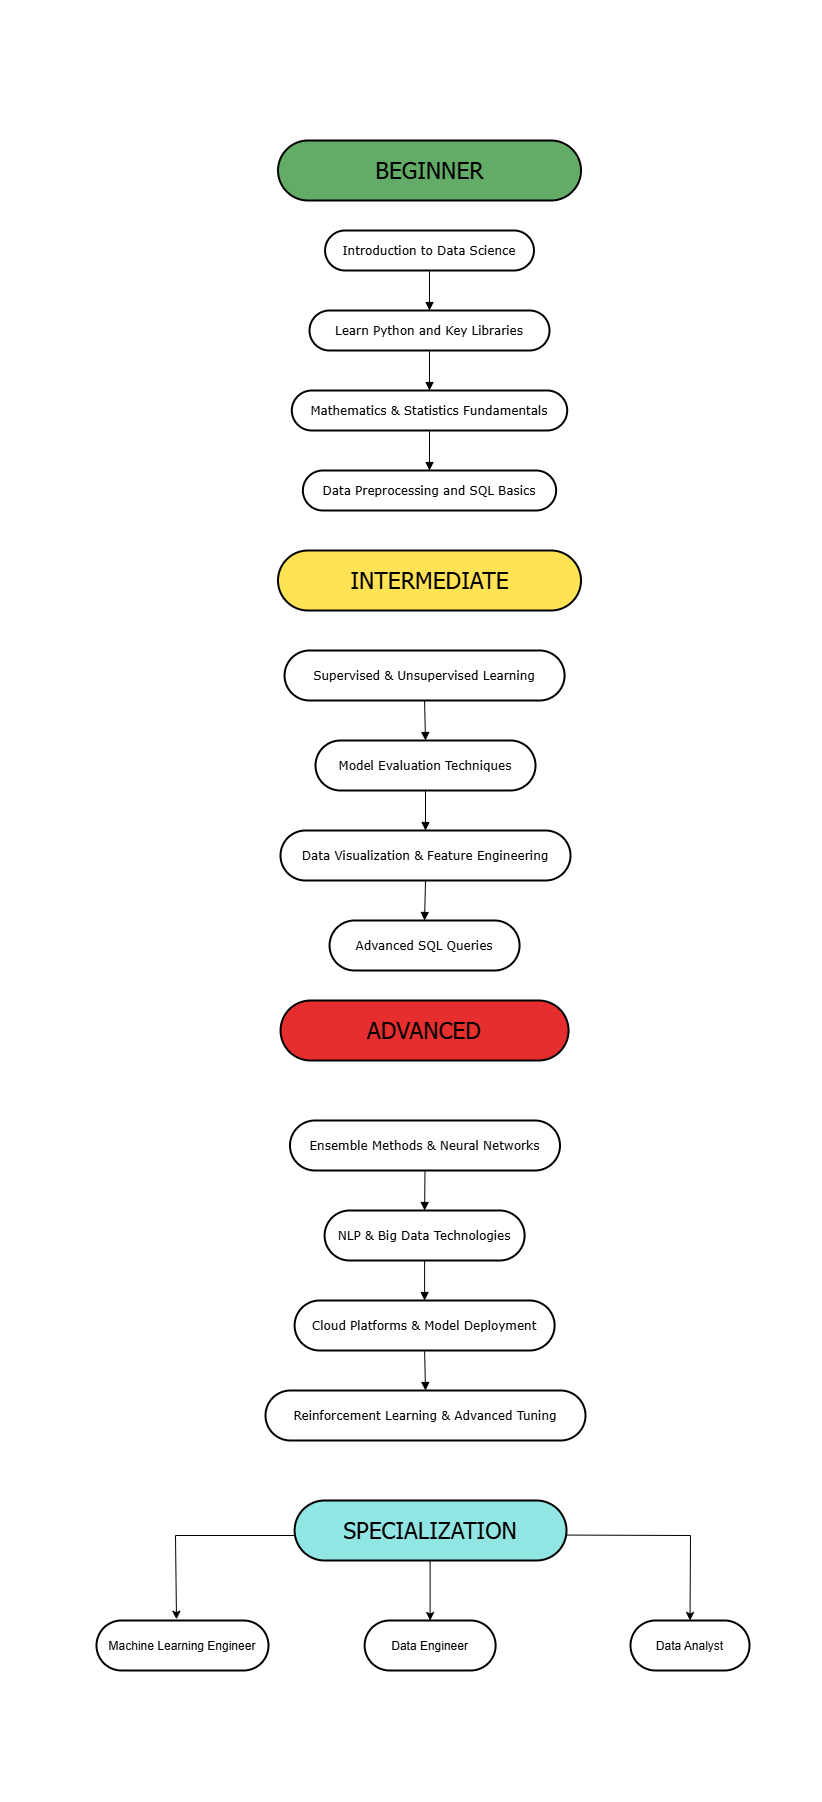

The diagram above was exported from draw.io. Its source (the exported page's mxGraphModel, read from the mxfile embedded in the PNG):
<mxGraphModel dx="1114" dy="600" grid="1" gridSize="10" guides="1" tooltips="1" connect="1" arrows="1" fold="1" page="1" pageScale="1" pageWidth="827" pageHeight="1169" background="#FFFFFF" math="0" shadow="0">
  <root>
    <mxCell id="0" />
    <mxCell id="1" parent="0" />
    <mxCell id="F7uCK5wsivFOOndq486S-2" value="Introduction to Data Science" style="rounded=1;arcSize=50;strokeWidth=2;fontSize=12;fontFamily=Verdana;glass=0;strokeColor=default;align=center;verticalAlign=middle;fontColor=default;fillColor=default;" vertex="1" parent="1">
      <mxGeometry x="328.58" y="230" width="208.87" height="40" as="geometry" />
    </mxCell>
    <mxCell id="F7uCK5wsivFOOndq486S-3" value="Learn Python and Key Libraries" style="rounded=1;arcSize=50;strokeWidth=2;fontSize=12;fontFamily=Verdana;glass=0;strokeColor=default;align=center;verticalAlign=middle;fontColor=default;fillColor=default;" vertex="1" parent="1">
      <mxGeometry x="313.01" y="310" width="240" height="40" as="geometry" />
    </mxCell>
    <mxCell id="F7uCK5wsivFOOndq486S-4" value="Mathematics &amp; Statistics Fundamentals" style="rounded=1;arcSize=50;strokeWidth=2;fontSize=12;fontFamily=Verdana;glass=0;strokeColor=default;align=center;verticalAlign=middle;fontColor=default;fillColor=default;" vertex="1" parent="1">
      <mxGeometry x="295.32" y="390" width="275.37" height="40" as="geometry" />
    </mxCell>
    <mxCell id="F7uCK5wsivFOOndq486S-5" value="Data Preprocessing and SQL Basics" style="rounded=1;arcSize=50;strokeWidth=2;fontSize=12;fontFamily=Verdana;glass=0;strokeColor=default;align=center;verticalAlign=middle;fontColor=default;fillColor=default;" vertex="1" parent="1">
      <mxGeometry x="306.39" y="470" width="253.24" height="40" as="geometry" />
    </mxCell>
    <mxCell id="F7uCK5wsivFOOndq486S-7" value="Supervised &amp; Unsupervised Learning" style="rounded=1;arcSize=50;strokeWidth=2;fontSize=12;fontFamily=Verdana;glass=0;strokeColor=default;align=center;verticalAlign=middle;fontColor=default;fillColor=default;" vertex="1" parent="1">
      <mxGeometry x="288.06" y="650" width="280" height="50" as="geometry" />
    </mxCell>
    <mxCell id="F7uCK5wsivFOOndq486S-8" value="Model Evaluation Techniques" style="rounded=1;arcSize=50;strokeWidth=2;fontSize=12;fontFamily=Verdana;glass=0;strokeColor=default;align=center;verticalAlign=middle;fontColor=default;fillColor=default;" vertex="1" parent="1">
      <mxGeometry x="319" y="740" width="220" height="50" as="geometry" />
    </mxCell>
    <mxCell id="F7uCK5wsivFOOndq486S-9" value="Data Visualization &amp; Feature Engineering" style="rounded=1;arcSize=50;strokeWidth=2;fontSize=12;fontFamily=Verdana;glass=0;strokeColor=default;align=center;verticalAlign=middle;fontColor=default;fillColor=default;" vertex="1" parent="1">
      <mxGeometry x="284" y="830" width="290" height="50" as="geometry" />
    </mxCell>
    <mxCell id="F7uCK5wsivFOOndq486S-10" value="Advanced SQL Queries" style="rounded=1;arcSize=50;strokeWidth=2;fontSize=12;fontFamily=Verdana;glass=0;strokeColor=default;align=center;verticalAlign=middle;fontColor=default;fillColor=default;" vertex="1" parent="1">
      <mxGeometry x="333.06" y="920" width="190" height="50" as="geometry" />
    </mxCell>
    <mxCell id="F7uCK5wsivFOOndq486S-12" value="Ensemble Methods &amp; Neural Networks" style="rounded=1;arcSize=50;strokeWidth=2;fontFamily=Verdana;glass=0;strokeColor=default;align=center;verticalAlign=middle;fontSize=12;fontColor=default;fillColor=default;" vertex="1" parent="1">
      <mxGeometry x="293.49" y="1120" width="270" height="50" as="geometry" />
    </mxCell>
    <mxCell id="F7uCK5wsivFOOndq486S-13" value="NLP &amp; Big Data Technologies" style="rounded=1;arcSize=50;strokeWidth=2;fontFamily=Verdana;glass=0;strokeColor=default;align=center;verticalAlign=middle;fontSize=12;fontColor=default;fillColor=default;" vertex="1" parent="1">
      <mxGeometry x="328.11" y="1210" width="200" height="50" as="geometry" />
    </mxCell>
    <mxCell id="F7uCK5wsivFOOndq486S-14" value="Cloud Platforms &amp; Model Deployment" style="rounded=1;arcSize=50;strokeWidth=2;fontFamily=Verdana;glass=0;strokeColor=default;align=center;verticalAlign=middle;fontSize=12;fontColor=default;fillColor=default;" vertex="1" parent="1">
      <mxGeometry x="298.11" y="1300" width="260" height="50" as="geometry" />
    </mxCell>
    <mxCell id="F7uCK5wsivFOOndq486S-15" value="Reinforcement Learning &amp; Advanced Tuning" style="rounded=1;arcSize=50;strokeWidth=2;fontColor=default;fontFamily=Verdana;glass=0;strokeColor=default;align=center;verticalAlign=middle;fontSize=12;fillColor=default;" vertex="1" parent="1">
      <mxGeometry x="269" y="1390" width="320" height="50" as="geometry" />
    </mxCell>
    <mxCell id="F7uCK5wsivFOOndq486S-16" value="Machine Learning Engineer" style="rounded=1;arcSize=50;strokeWidth=2;glass=0;strokeColor=default;align=center;verticalAlign=middle;fontFamily=Helvetica;fontSize=12;fontColor=default;fillColor=default;" vertex="1" parent="1">
      <mxGeometry x="100" y="1620" width="172" height="50" as="geometry" />
    </mxCell>
    <mxCell id="F7uCK5wsivFOOndq486S-17" value="Data Engineer" style="rounded=1;arcSize=50;strokeWidth=2;glass=0;" vertex="1" parent="1">
      <mxGeometry x="368.12" y="1620" width="131" height="50" as="geometry" />
    </mxCell>
    <mxCell id="F7uCK5wsivFOOndq486S-18" value="Data Analyst" style="rounded=1;arcSize=50;strokeWidth=2;glass=0;strokeColor=default;align=center;verticalAlign=middle;fontFamily=Helvetica;fontSize=12;fontColor=default;fillColor=default;" vertex="1" parent="1">
      <mxGeometry x="634" y="1620" width="119" height="50" as="geometry" />
    </mxCell>
    <mxCell id="F7uCK5wsivFOOndq486S-19" value="" style="curved=1;startArrow=none;endArrow=block;exitX=0.5;exitY=1;entryX=0.5;entryY=0;rounded=0;fontFamily=Verdana;" edge="1" parent="1" source="F7uCK5wsivFOOndq486S-2" target="F7uCK5wsivFOOndq486S-3">
      <mxGeometry relative="1" as="geometry">
        <Array as="points" />
      </mxGeometry>
    </mxCell>
    <mxCell id="F7uCK5wsivFOOndq486S-20" value="" style="curved=1;startArrow=none;endArrow=block;exitX=0.5;exitY=1;entryX=0.5;entryY=0;rounded=0;fontFamily=Verdana;" edge="1" parent="1" source="F7uCK5wsivFOOndq486S-3" target="F7uCK5wsivFOOndq486S-4">
      <mxGeometry relative="1" as="geometry">
        <Array as="points" />
      </mxGeometry>
    </mxCell>
    <mxCell id="F7uCK5wsivFOOndq486S-21" value="" style="curved=1;startArrow=none;endArrow=block;exitX=0.5;exitY=1.01;entryX=0.5;entryY=0.01;rounded=0;fontFamily=Verdana;" edge="1" parent="1" source="F7uCK5wsivFOOndq486S-4" target="F7uCK5wsivFOOndq486S-5">
      <mxGeometry relative="1" as="geometry">
        <Array as="points" />
      </mxGeometry>
    </mxCell>
    <mxCell id="F7uCK5wsivFOOndq486S-22" value="" style="curved=1;startArrow=none;endArrow=block;exitX=0.5;exitY=1.01;entryX=0.5;entryY=-0.01;rounded=0;fontFamily=Verdana;" edge="1" parent="1" source="F7uCK5wsivFOOndq486S-7" target="F7uCK5wsivFOOndq486S-8">
      <mxGeometry relative="1" as="geometry">
        <Array as="points" />
      </mxGeometry>
    </mxCell>
    <mxCell id="F7uCK5wsivFOOndq486S-23" value="" style="curved=1;startArrow=none;endArrow=block;exitX=0.5;exitY=1;entryX=0.5;entryY=0;rounded=0;fontFamily=Verdana;" edge="1" parent="1" source="F7uCK5wsivFOOndq486S-8" target="F7uCK5wsivFOOndq486S-9">
      <mxGeometry relative="1" as="geometry">
        <Array as="points" />
      </mxGeometry>
    </mxCell>
    <mxCell id="F7uCK5wsivFOOndq486S-24" value="" style="curved=1;startArrow=none;endArrow=block;exitX=0.5;exitY=1;entryX=0.5;entryY=0;rounded=0;fontFamily=Verdana;" edge="1" parent="1" source="F7uCK5wsivFOOndq486S-9" target="F7uCK5wsivFOOndq486S-10">
      <mxGeometry relative="1" as="geometry">
        <Array as="points" />
      </mxGeometry>
    </mxCell>
    <mxCell id="F7uCK5wsivFOOndq486S-25" value="" style="curved=1;startArrow=none;endArrow=block;exitX=0.5;exitY=1;entryX=0.5;entryY=0;rounded=0;fontFamily=Verdana;" edge="1" parent="1" source="F7uCK5wsivFOOndq486S-12" target="F7uCK5wsivFOOndq486S-13">
      <mxGeometry relative="1" as="geometry">
        <Array as="points" />
      </mxGeometry>
    </mxCell>
    <mxCell id="F7uCK5wsivFOOndq486S-26" value="" style="curved=1;startArrow=none;endArrow=block;exitX=0.5;exitY=1;entryX=0.5;entryY=0;rounded=0;fontFamily=Verdana;" edge="1" parent="1" source="F7uCK5wsivFOOndq486S-13" target="F7uCK5wsivFOOndq486S-14">
      <mxGeometry relative="1" as="geometry">
        <Array as="points" />
      </mxGeometry>
    </mxCell>
    <mxCell id="F7uCK5wsivFOOndq486S-27" value="" style="curved=1;startArrow=none;endArrow=block;exitX=0.5;exitY=1.01;rounded=0;entryX=0.5;entryY=0;entryDx=0;entryDy=0;fontFamily=Verdana;" edge="1" parent="1" source="F7uCK5wsivFOOndq486S-14" target="F7uCK5wsivFOOndq486S-15">
      <mxGeometry relative="1" as="geometry">
        <Array as="points" />
        <mxPoint x="408.49" y="1370" as="targetPoint" />
      </mxGeometry>
    </mxCell>
    <mxCell id="F7uCK5wsivFOOndq486S-28" value="" style="endArrow=classic;html=1;rounded=0;entryX=0.5;entryY=0;entryDx=0;entryDy=0;" edge="1" parent="1" target="F7uCK5wsivFOOndq486S-17">
      <mxGeometry width="50" height="50" relative="1" as="geometry">
        <mxPoint x="433.6199999999999" y="1559" as="sourcePoint" />
        <mxPoint x="422" y="1920" as="targetPoint" />
      </mxGeometry>
    </mxCell>
    <mxCell id="F7uCK5wsivFOOndq486S-29" value="" style="endArrow=classic;html=1;rounded=0;entryX=0.465;entryY=-0.025;entryDx=0;entryDy=0;entryPerimeter=0;" edge="1" parent="1" target="F7uCK5wsivFOOndq486S-16">
      <mxGeometry width="50" height="50" relative="1" as="geometry">
        <mxPoint x="304" y="1535" as="sourcePoint" />
        <mxPoint x="180" y="1600" as="targetPoint" />
        <Array as="points">
          <mxPoint x="179" y="1535" />
        </Array>
      </mxGeometry>
    </mxCell>
    <mxCell id="F7uCK5wsivFOOndq486S-30" value="" style="endArrow=classic;html=1;rounded=0;entryX=0.5;entryY=0;entryDx=0;entryDy=0;exitX=1;exitY=0.5;exitDx=0;exitDy=0;" edge="1" parent="1" target="F7uCK5wsivFOOndq486S-18">
      <mxGeometry width="50" height="50" relative="1" as="geometry">
        <mxPoint x="553.6199999999999" y="1534.5" as="sourcePoint" />
        <mxPoint x="504" y="1450" as="targetPoint" />
        <Array as="points">
          <mxPoint x="694" y="1535" />
        </Array>
      </mxGeometry>
    </mxCell>
    <mxCell id="F7uCK5wsivFOOndq486S-31" style="edgeStyle=orthogonalEdgeStyle;rounded=0;orthogonalLoop=1;jettySize=auto;html=1;exitX=0.5;exitY=1;exitDx=0;exitDy=0;fontFamily=Verdana;" edge="1" parent="1" source="F7uCK5wsivFOOndq486S-13" target="F7uCK5wsivFOOndq486S-13">
      <mxGeometry relative="1" as="geometry" />
    </mxCell>
    <mxCell id="F7uCK5wsivFOOndq486S-32" style="edgeStyle=orthogonalEdgeStyle;rounded=0;orthogonalLoop=1;jettySize=auto;html=1;exitX=0.5;exitY=1;exitDx=0;exitDy=0;fontFamily=Verdana;" edge="1" parent="1" source="F7uCK5wsivFOOndq486S-10" target="F7uCK5wsivFOOndq486S-10">
      <mxGeometry relative="1" as="geometry" />
    </mxCell>
    <mxCell id="F7uCK5wsivFOOndq486S-33" style="edgeStyle=orthogonalEdgeStyle;rounded=0;orthogonalLoop=1;jettySize=auto;html=1;exitX=0.5;exitY=1;exitDx=0;exitDy=0;" edge="1" parent="1">
      <mxGeometry relative="1" as="geometry">
        <mxPoint x="433.6199999999999" y="1559" as="sourcePoint" />
        <mxPoint x="433.6199999999999" y="1559" as="targetPoint" />
      </mxGeometry>
    </mxCell>
    <mxCell id="F7uCK5wsivFOOndq486S-34" value="" style="endArrow=classic;html=1;rounded=0;entryX=0.5;entryY=0;entryDx=0;entryDy=0;" edge="1" parent="1">
      <mxGeometry width="50" height="50" relative="1" as="geometry">
        <mxPoint x="420" y="1510" as="sourcePoint" />
        <mxPoint x="433.6199999999999" y="1510" as="targetPoint" />
      </mxGeometry>
    </mxCell>
    <mxCell id="jOkdlCOqwn62i2YapciY-1" value="BEGINNER" style="rounded=1;whiteSpace=wrap;arcSize=50;strokeWidth=2;fillColor=#62ac67;fontSize=23;fontFamily=Tahoma;" vertex="1" parent="1">
      <mxGeometry x="281.51" y="140" width="303" height="60" as="geometry" />
    </mxCell>
    <mxCell id="JgOHg81-SjphhA2Ufk9K-1" value="INTERMEDIATE" style="rounded=1;whiteSpace=wrap;arcSize=50;strokeWidth=2;fillColor=#FFE354;fontSize=23;fontFamily=Tahoma;" vertex="1" parent="1">
      <mxGeometry x="281.5" y="550" width="303" height="60" as="geometry" />
    </mxCell>
    <mxCell id="2c92FvxIkmo8vzUkPiz0-1" value="ADVANCED" style="rounded=1;whiteSpace=wrap;arcSize=50;strokeWidth=2;fillColor=#E62E2E;fontSize=23;fontFamily=Tahoma;" vertex="1" parent="1">
      <mxGeometry x="284.06" y="1000" width="288" height="60" as="geometry" />
    </mxCell>
    <mxCell id="sl_oMSGc7NiGTmWVliyF-1" value="SPECIALIZATION" style="rounded=1;whiteSpace=wrap;arcSize=50;strokeWidth=2;fillColor=#91E6E3;fontSize=23;fontFamily=Tahoma;" vertex="1" parent="1">
      <mxGeometry x="298.11" y="1500" width="271.89" height="60" as="geometry" />
    </mxCell>
    <mxCell id="23BEMLwVJknSItLG7DL1-1" value="" style="endArrow=none;html=1;rounded=0;strokeColor=#FFFFFF;" edge="1" parent="1">
      <mxGeometry width="50" height="50" relative="1" as="geometry">
        <mxPoint x="4" y="1800" as="sourcePoint" />
        <mxPoint x="824" y="1800" as="targetPoint" />
      </mxGeometry>
    </mxCell>
    <mxCell id="ca_FSrUErAvrt1zffCe1-1" value="" style="endArrow=none;html=1;rounded=0;strokeColor=#FFFFFF;" edge="1" parent="1">
      <mxGeometry width="50" height="50" relative="1" as="geometry">
        <mxPoint x="4" as="sourcePoint" />
        <mxPoint x="824" as="targetPoint" />
      </mxGeometry>
    </mxCell>
  </root>
</mxGraphModel>